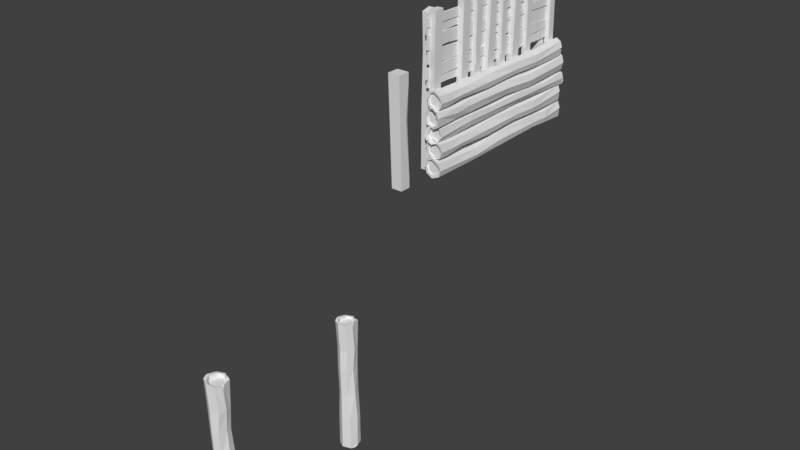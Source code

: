 # Source: lodge.blend  (saved by Blender 2.78.0; exported with 4.5.12 LTS)
import bpy
from mathutils import Matrix  # noqa: F401  (used for matrix-valued properties, if any)

bpy.ops.wm.read_factory_settings(use_empty=True)
scene = bpy.context.scene
scene.name = 'Scene'

# ---- collections
col_collection_1 = bpy.data.collections.new('Collection 1'); scene.collection.children.link(col_collection_1)

# ---- world
world_world = bpy.data.worlds.new('World'); scene.world = world_world
world_world.color = (0.05088, 0.05088, 0.05088)
world_world.use_sun_shadow = False
world_world.sun_shadow_jitter_overblur = 0.0
world_world.cycles.sampling_method = 'MANUAL'

# ---- meshes
me_cylinder_001 = bpy.data.meshes.new('Cylinder.001')
me_cylinder_001.from_pydata([(-0.4232, 33.37, -0.2161), (-0.4232, 32.46, -0.2161), (-1.02, 33.37, -0.2161), (-1.02, 32.46, -0.2161), (-0.4476, 33.43, 6.229), (-0.4476, 32.59, 6.229), (-0.9958, 33.43, 6.229), (-0.9958, 32.59, 6.229), (-0.4476, 33.33, 12.18), (-0.4476, 32.5, 12.48), (-0.9958, 33.33, 12.18), (-0.9958, 32.5, 12.48), (-0.4113, 33.37, 15.93), (-0.4113, 32.55, 16.18), (-1.032, 33.37, 15.93), (-1.032, 32.55, 16.18), (-0.9958, 33.43, 8.719), (-0.9958, 33.35, 11.03), (-0.9958, 33.24, 8.383), (-0.878, 33.39, 8.337), (-1.001, 23.56, 0.2883), (-1.001, 24.47, 0.2883), (-0.4037, 23.56, 0.2883), (-0.4037, 24.47, 0.2883), (-0.9763, 23.5, 6.733), (-0.9763, 24.34, 6.733), (-0.4281, 23.5, 6.733), (-0.4281, 24.34, 6.733), (-0.9763, 23.61, 12.68), (-0.9763, 24.43, 12.99), (-0.4281, 23.61, 12.68), (-0.4281, 24.43, 12.99), (-1.013, 23.58, 15.71), (-1.013, 24.4, 15.97), (-0.3918, 23.58, 15.71), (-0.3918, 24.4, 15.97), (-0.4281, 23.5, 9.224), (-0.4281, 23.59, 11.53), (-0.4281, 23.7, 8.888), (-0.5459, 23.54, 8.842), (-0.2968, 17.63, -0.2871), (-0.2606, 17.97, 16.11), (-0.2968, 16.61, -0.2871), (-0.2606, 16.84, 16.11), (-0.9645, 17.63, -0.2871), (-1.001, 17.97, 16.11), (-0.9645, 16.61, -0.2871), (-1.001, 16.84, 16.11), (-0.2745, 17.84, 9.907), (-0.2745, 16.78, 9.754), (-0.9869, 17.11, 9.477), (-0.9869, 17.84, 9.907), (-0.9975, 16.83, 14.54), (-0.9681, 16.64, 1.242), (-0.9068, 16.8, 9.37), (-0.3738, 25.83, 16.46), (-0.3376, 25.27, 0.07719), (-0.3738, 26.85, 16.44), (-0.4265, 26.4, 0.05579), (-1.042, 25.83, 16.46), (-1.078, 25.27, 0.07719), (-1.042, 26.85, 16.44), (-1.078, 26.4, 0.05579), (-0.3515, 25.71, 12.69), (-0.3515, 26.77, 12.83), (-1.064, 26.44, 13.11), (-1.064, 25.71, 12.69), (-1.075, 26.66, 8.041), (-1.045, 26.8, 14.92), (-0.9838, 26.75, 13.21), (-0.3376, 25.76, 0.06793), (-0.3471, 26.66, 8.825), (-0.4232, 29.02, -0.2161), (-0.4232, 28.1, -0.2161), (-1.02, 29.02, -0.2161), (-1.02, 28.1, -0.2161), (-0.4476, 29.07, 6.229), (-0.4476, 28.24, 6.229), (-0.9958, 29.07, 6.229), (-0.9958, 28.24, 6.229), (-0.4476, 28.97, 12.18), (-0.4476, 28.15, 12.48), (-0.9958, 28.97, 12.18), (-0.9958, 28.15, 12.48), (-0.4113, 29.01, 15.93), (-0.4113, 28.19, 16.18), (-1.032, 29.01, 15.93), (-1.032, 28.19, 16.18), (-0.9958, 29.07, 8.719), (-0.9958, 28.99, 11.03), (-0.9958, 28.88, 8.383), (-0.878, 29.04, 8.337), (-1.001, 19.21, 0.2883), (-1.001, 20.12, 0.2883), (-0.4037, 19.21, 0.2883), (-0.4037, 20.12, 0.2883), (-0.9763, 19.15, 6.733), (-0.9763, 19.99, 6.733), (-0.4281, 19.15, 6.733), (-0.4281, 19.99, 6.733), (-0.9763, 19.25, 12.68), (-0.9763, 20.08, 12.99), (-0.4281, 19.25, 12.68), (-0.4281, 20.08, 12.99), (-1.013, 19.22, 15.71), (-1.013, 20.04, 15.97), (-0.3918, 19.22, 15.71), (-0.3918, 20.04, 15.97), (-0.4281, 19.15, 9.224), (-0.4281, 19.23, 11.53), (-0.4281, 19.34, 8.888), (-0.5459, 19.19, 8.842), (-0.2968, 13.28, -0.2871), (-0.2606, 13.62, 16.11), (-0.2968, 12.26, -0.2871), (-0.2606, 12.49, 16.11), (-0.9645, 13.28, -0.2871), (-1.001, 13.62, 16.11), (-0.9645, 12.26, -0.2871), (-1.001, 12.49, 16.11), (-0.2745, 13.48, 9.907), (-0.2745, 12.43, 9.754), (-0.9869, 12.76, 9.477), (-0.9869, 13.48, 9.907), (-0.9975, 12.47, 14.54), (-0.9681, 12.28, 1.242), (-0.9068, 12.45, 9.37), (-0.3738, 21.47, 16.46), (-0.3376, 20.92, 0.07719), (-0.3738, 22.49, 16.44), (-0.4265, 22.05, 0.05579), (-1.042, 21.47, 16.46), (-1.078, 20.92, 0.07719), (-1.042, 22.49, 16.44), (-1.078, 22.05, 0.05579), (-0.3515, 21.36, 12.69), (-0.3515, 22.42, 12.83), (-1.064, 22.09, 13.11), (-1.064, 21.36, 12.69), (-1.075, 22.31, 8.041), (-1.045, 22.45, 14.92), (-0.9838, 22.4, 13.21), (-0.3376, 21.41, 0.06793), (-0.3471, 22.3, 8.825)], [], [(3, 2, 0, 1), (4, 6, 16, 19, 17, 10, 8), (0, 2, 6, 4), (3, 1, 5, 7), (2, 3, 7, 6), (1, 0, 4, 5), (10, 11, 15, 14), (7, 5, 9, 11), (6, 7, 11, 10, 17, 18, 16), (5, 4, 8, 9), (15, 13, 12, 14), (9, 8, 12, 13), (8, 10, 14, 12), (11, 9, 13, 15), (23, 22, 20, 21), (18, 17, 19), (19, 16, 18), (24, 26, 36, 39, 37, 30, 28), (20, 22, 26, 24), (23, 21, 25, 27), (22, 23, 27, 26), (21, 20, 24, 25), (30, 31, 35, 34), (27, 25, 29, 31), (26, 27, 31, 30, 37, 38, 36), (25, 24, 28, 29), (35, 33, 32, 34), (29, 28, 32, 33), (28, 30, 34, 32), (31, 29, 33, 35), (38, 37, 39), (39, 36, 38), (48, 41, 43, 49), (49, 43, 47, 52, 54), (51, 45, 41, 48), (42, 46, 44, 40), (47, 43, 41, 45), (44, 51, 48, 40), (46, 53, 50, 51, 44), (42, 49, 54, 53, 46), (40, 48, 49, 42), (54, 52, 50), (53, 54, 50), (50, 52, 47, 45, 51), (63, 56, 70, 71, 64), (64, 71, 58, 62, 67, 69), (66, 60, 56, 63), (57, 61, 59, 55), (62, 58, 70, 56, 60), (59, 66, 63, 55), (61, 68, 65, 66, 59), (57, 64, 69, 68, 61), (55, 63, 64, 57), (69, 67, 65), (68, 69, 65), (65, 67, 62, 60, 66), (71, 70, 58), (75, 74, 72, 73), (76, 78, 88, 91, 89, 82, 80), (72, 74, 78, 76), (75, 73, 77, 79), (74, 75, 79, 78), (73, 72, 76, 77), (82, 83, 87, 86), (79, 77, 81, 83), (78, 79, 83, 82, 89, 90, 88), (77, 76, 80, 81), (87, 85, 84, 86), (81, 80, 84, 85), (80, 82, 86, 84), (83, 81, 85, 87), (95, 94, 92, 93), (90, 89, 91), (91, 88, 90), (96, 98, 108, 111, 109, 102, 100), (92, 94, 98, 96), (95, 93, 97, 99), (94, 95, 99, 98), (93, 92, 96, 97), (102, 103, 107, 106), (99, 97, 101, 103), (98, 99, 103, 102, 109, 110, 108), (97, 96, 100, 101), (107, 105, 104, 106), (101, 100, 104, 105), (100, 102, 106, 104), (103, 101, 105, 107), (110, 109, 111), (111, 108, 110), (120, 113, 115, 121), (121, 115, 119, 124, 126), (123, 117, 113, 120), (114, 118, 116, 112), (119, 115, 113, 117), (116, 123, 120, 112), (118, 125, 122, 123, 116), (114, 121, 126, 125, 118), (112, 120, 121, 114), (126, 124, 122), (125, 126, 122), (122, 124, 119, 117, 123), (135, 128, 142, 143, 136), (136, 143, 130, 134, 139, 141), (138, 132, 128, 135), (129, 133, 131, 127), (134, 130, 142, 128, 132), (131, 138, 135, 127), (133, 140, 137, 138, 131), (129, 136, 141, 140, 133), (127, 135, 136, 129), (141, 139, 137), (140, 141, 137), (137, 139, 134, 132, 138), (143, 142, 130)])
me_cylinder_001.use_remesh_preserve_volume = False
me_cylinder_001.use_remesh_preserve_attributes = False
me_cylinder_001.use_mirror_vertex_groups = False
me_cylinder_001.update()
me_cylinder = bpy.data.meshes.new('Cylinder')
me_cylinder.from_pydata([(-5.108e-15, 0.171, -24.01), (-0.0715, 0.2386, -22.05), (0.8192, -0.1982, -24.01), (0.8192, -0.1982, -22.01), (1.0, -0.829, -24.01), (1.0, -0.7707, -21.99), (0.7731, -1.567, -24.01), (0.6802, -1.599, -22.01), (-0.09289, -1.86, -24.01), (-0.08442, -1.871, -22.03), (-0.7654, -1.505, -24.01), (-0.7654, -1.505, -22.01), (-1.0, -0.829, -24.01), (-1.001, -0.8829, -22.03), (-0.7519, -0.09951, -24.01), (-0.7519, -0.09951, -22.01), (-0.03859, 0.07452, -19.17), (0.6844, -0.2189, -19.18), (0.903, -0.925, -19.11), (0.4746, -1.618, -19.13), (-0.09661, -1.821, -19.15), (-0.6054, -1.547, -19.13), (-0.951, -0.9437, -19.15), (-0.72, -0.218, -19.13), (-0.01155, 0.07599, -16.29), (0.6649, -0.2642, -16.24), (0.8178, -1.043, -16.12), (0.5474, -1.665, -16.14), (-0.09904, -1.895, -16.16), (-0.6748, -1.586, -16.14), (-0.8743, -1.06, -16.17), (-0.74, -0.2734, -16.18), (-0.09204, 0.06937, -14.08), (0.7316, -0.2626, -14.04), (0.8988, -0.8798, -13.9), (0.6031, -1.605, -14.04), (-0.104, -1.857, -14.07), (-0.7337, -1.518, -14.04), (-0.9519, -0.8985, -13.95), (-0.7213, -0.2324, -13.99), (-0.09204, 0.1953, -11.07), (0.7316, -0.1385, -11.05), (0.8988, -1.171, -10.77), (0.6031, -1.809, -10.84), (-0.104, -2.059, -10.88), (-0.7337, -1.722, -10.84), (-0.9519, -1.187, -10.82), (-0.8478, -0.2104, -11.01), (0.8988, -1.065, -11.39), (0.8674, -0.9444, -10.83), (-0.04512, -0.04547, -11.05), (0.6117, -0.3117, -11.03), (0.745, -1.143, -10.81), (0.5092, -1.644, -10.87), (-0.05464, -1.843, -10.9), (-0.5568, -1.575, -10.86), (-0.7308, -1.116, -10.86), (-0.5469, -0.29, -10.99), (0.676, -1.043, -11.27), (0.72, -0.9544, -10.86), (-0.04176, -0.1272, -11.27), (0.5549, -0.369, -11.27), (0.4618, -1.579, -11.27), (-0.05042, -1.76, -11.27), (-0.5066, -1.516, -11.27), (-0.6647, -1.099, -11.27), (-0.4976, -0.3494, -11.27), (-0.5568, -1.575, -11.03), (-0.4654, -1.624, -10.87), (-0.7337, -1.706, -11.09), (-0.6198, -1.783, -10.85), (-0.09204, 0.1892, -11.22), (0.4258, -0.01455, -11.06), (0.3351, -0.1996, -11.04), (-0.04512, -0.04547, -11.19), (3.496e-05, 0.1957, -25.27), (0.832, -0.1882, -25.23), (1.016, -0.8289, -25.23), (-1.016, -0.8289, -25.23), (-0.7636, -0.08797, -25.23), (-0.0005725, -0.07812, -25.27), (0.6095, -0.362, -25.23), (0.7441, -0.8318, -25.23), (-0.7452, -0.8318, -25.23), (-0.5605, -0.2885, -25.23), (-0.0006785, -0.1349, -25.11), (0.5706, -0.3923, -25.11), (0.6967, -0.8323, -25.11), (0.5385, -1.347, -25.11), (-0.06546, -1.552, -25.11), (-0.5345, -1.303, -25.11), (-0.6981, -0.8323, -25.11), (-0.5251, -0.3235, -25.11), (1.016, -1.179, -25.33), (0.7852, -1.579, -25.39), (-0.0943, -1.876, -25.39), (-0.7773, -1.515, -25.39), (-1.016, -0.8154, -25.31), (0.7441, -1.182, -25.33), (0.5751, -1.382, -25.39), (-0.06974, -1.6, -25.39), (-0.5705, -1.335, -25.39), (-0.7452, -0.8183, -25.31), (-7.451e-09, -16.07, -21.92), (-0.0715, -15.98, -19.99), (0.8192, -16.43, -21.93), (0.8223, -16.56, -19.94), (1.0, -17.07, -21.92), (0.9625, -17.01, -19.93), (0.7731, -17.84, -21.89), (0.7146, -17.65, -19.94), (-0.09289, -18.21, -21.83), (-0.08442, -18.09, -19.97), (-0.7654, -17.88, -21.8), (-0.7654, -17.72, -19.94), (-1.0, -17.18, -21.83), (-1.001, -17.1, -19.97), (-0.7519, -16.38, -21.88), (-0.7519, -16.32, -19.94), (-0.1318, -16.05, -17.15), (0.7776, -16.4, -17.18), (0.903, -17.08, -17.09), (0.4746, -17.79, -17.1), (-0.09661, -18.01, -17.1), (-0.6054, -17.74, -17.08), (-0.951, -17.14, -17.11), (-0.72, -16.4, -17.09), (-0.01155, -16.2, -14.34), (0.6878, -16.6, -14.16), (0.795, -17.14, -14.08), (0.5474, -17.88, -14.08), (-0.09904, -18.11, -14.1), (-0.6748, -17.8, -14.08), (-0.8743, -17.28, -14.1), (-0.74, -16.49, -14.12), (-0.09204, -16.15, -12.01), (0.7316, -16.48, -11.97), (0.8988, -17.1, -11.84), (0.7303, -17.81, -11.98), (-0.1088, -18.11, -12.01), (-0.8562, -17.71, -11.98), (-0.9519, -17.11, -11.88), (-0.7213, -16.45, -11.92), (-0.09204, -16.02, -9.008), (0.7316, -16.34, -9.125), (0.8988, -17.34, -9.185), (0.6031, -18.0, -9.072), (-0.104, -18.27, -8.877), (-0.7337, -17.94, -8.776), (-0.9519, -17.4, -8.758), (-0.8478, -16.43, -8.95), (0.8988, -17.25, -9.654), (0.8674, -17.11, -9.217), (-0.04512, -16.26, -9.014), (0.6117, -16.51, -9.177), (0.745, -17.31, -9.222), (0.5092, -17.83, -9.149), (-0.05464, -18.05, -8.96), (-0.5568, -17.79, -8.83), (-0.7308, -17.33, -8.804), (-0.5469, -16.51, -8.929), (0.676, -17.22, -9.338), (0.72, -17.12, -9.252), (-0.04176, -16.34, -9.338), (0.5549, -16.57, -9.338), (0.4618, -17.77, -9.338), (-0.05042, -17.97, -9.338), (-0.5066, -17.73, -9.338), (-0.6647, -17.31, -9.338), (-0.4976, -16.57, -9.338), (-0.5568, -17.79, -8.991), (-0.4654, -17.84, -8.853), (-0.7337, -17.92, -9.026), (-0.6198, -18.0, -8.789), (-0.09204, -16.03, -9.152), (0.4258, -16.22, -9.071), (0.3351, -16.4, -9.107), (-0.04512, -16.26, -9.149), (3.494e-05, -16.1, -23.13), (0.832, -16.46, -23.12), (1.016, -17.12, -23.1), (-1.016, -17.3, -22.94), (-0.7636, -16.46, -23.03), (-0.0005725, -16.41, -23.1), (0.6095, -16.67, -23.08), (0.7441, -17.16, -23.06), (-0.7452, -17.31, -22.94), (-0.5605, -16.69, -23.0), (-0.0006785, -16.48, -22.94), (0.5706, -16.71, -22.96), (0.6967, -17.17, -22.94), (0.5385, -17.73, -22.9), (-0.06546, -18.02, -22.83), (-0.5345, -17.81, -22.79), (-0.6981, -17.31, -22.82), (-0.5251, -16.72, -22.89), (1.016, -17.49, -23.19), (0.7852, -17.93, -23.21), (-0.0943, -18.35, -23.11), (-0.7773, -18.04, -23.06), (-1.016, -17.29, -23.02), (0.7441, -17.53, -23.15), (0.5751, -17.76, -23.18), (-0.06974, -18.08, -23.1), (-0.5705, -17.85, -23.06), (-0.7452, -17.3, -23.02), (2.98e-08, 13.12, -0.6908), (-0.0715, 18.09, -0.9327), (0.8192, 13.11, -0.3367), (0.8223, 18.13, -0.3477), (1.0, 13.11, 0.3054), (0.9625, 18.14, 0.09608), (0.7731, 13.14, 1.075), (0.7146, 18.13, 0.7378), (-0.09289, 13.2, 1.441), (-0.08442, 18.1, 1.177), (-0.7654, 13.23, 1.118), (-0.7654, 18.13, 0.8109), (-1.0, 13.21, 0.4133), (-1.001, 18.1, 0.1889), (-0.7519, 13.16, -0.38), (-0.7519, 18.13, -0.5944), (-0.1318, 22.45, -0.6262), (0.7776, 22.42, -0.2784), (0.903, 22.5, 0.4015), (0.4746, 22.49, 1.12), (-0.09661, 22.49, 1.339), (-0.6054, 22.51, 1.069), (-0.951, 22.49, 0.4646), (-0.72, 22.51, -0.2752), (-0.01155, 28.46, -0.6191), (0.6878, 28.64, -0.2196), (0.795, 28.71, 0.3269), (0.5474, 28.71, 1.066), (-0.09904, 28.69, 1.295), (-0.6748, 28.71, 0.9859), (-0.8743, 28.69, 0.4601), (-0.74, 28.68, -0.3265), (-0.09204, 30.78, -0.6589), (0.7316, 30.82, -0.3267), (0.8988, 30.95, 0.2912), (0.7303, 30.81, 1.006), (-0.1088, 30.78, 1.304), (-0.8562, 30.81, 0.9023), (-0.9519, 30.91, 0.3096), (-0.7213, 30.87, -0.3566), (-0.09204, 33.79, -0.77), (0.7316, 33.67, -0.451), (0.8988, 33.6, 0.5471), (0.6031, 33.71, 1.204), (-0.104, 33.91, 1.479), (-0.7337, 34.01, 1.149), (-0.9519, 34.03, 0.6136), (-0.8478, 33.84, -0.364), (0.8988, 33.14, 0.4539), (0.8674, 33.57, 0.323), (-0.04512, 33.78, -0.5321), (0.6117, 33.62, -0.2851), (0.745, 33.57, 0.5192), (0.5092, 33.64, 1.033), (-0.05464, 33.83, 1.256), (-0.5568, 33.96, 0.9979), (-0.7308, 33.99, 0.5411), (-0.5469, 33.86, -0.2844), (0.676, 33.45, 0.4286), (0.72, 33.54, 0.332), (-0.04176, 33.46, -0.4521), (0.5549, 33.46, -0.2263), (0.4618, 33.45, 0.9738), (-0.05042, 33.45, 1.173), (-0.5066, 33.45, 0.9374), (-0.6647, 33.45, 0.5222), (-0.4976, 33.46, -0.2272), (-0.5568, 33.8, 0.9975), (-0.4654, 33.93, 1.045), (-0.7337, 33.76, 1.131), (-0.6198, 34.0, 1.209), (-0.09204, 33.64, -0.7647), (0.4258, 33.72, -0.5684), (0.3351, 33.69, -0.389), (-0.04512, 33.65, -0.5321), (3.499e-05, 11.91, -0.6675), (0.832, 11.92, -0.3122), (1.016, 11.94, 0.351), (-1.016, 12.09, 0.5317), (-0.7636, 12.01, -0.3134), (-0.0005724, 11.94, -0.3561), (0.6095, 11.95, -0.0989), (0.7441, 11.97, 0.3918), (-0.7452, 12.1, 0.5397), (-0.5605, 12.03, -0.08367), (-0.0006784, 12.1, -0.2938), (0.5706, 12.08, -0.06277), (0.6967, 12.09, 0.3972), (0.5385, 12.13, 0.9596), (-0.06546, 12.21, 1.252), (-0.5345, 12.24, 1.04), (-0.6981, 12.21, 0.5359), (-0.5251, 12.15, -0.04707), (1.016, 11.85, 0.7151), (0.7852, 11.82, 1.156), (-0.0943, 11.92, 1.575), (-0.7773, 11.97, 1.269), (-1.016, 12.01, 0.518), (0.7441, 11.88, 0.7598), (0.5751, 11.85, 0.9921), (-0.06974, 11.93, 1.306), (-0.5705, 11.97, 1.081), (-0.7452, 12.02, 0.526), (-0.02398, 32.49, 4.627), (0.04751, 27.52, 4.385), (-0.8432, 32.51, 4.981), (-0.8463, 27.48, 4.97), (-1.024, 32.5, 5.623), (-0.9864, 27.47, 5.413), (-0.7971, 32.48, 6.392), (-0.7386, 27.49, 6.055), (0.0689, 32.41, 6.759), (0.06043, 27.51, 6.494), (0.7414, 32.39, 6.435), (0.7414, 27.49, 6.128), (0.976, 32.41, 5.731), (0.9774, 27.51, 5.506), (0.728, 32.46, 4.937), (0.728, 27.48, 4.723), (0.1078, 23.16, 4.691), (-0.8016, 23.19, 5.039), (-0.9269, 23.11, 5.719), (-0.4986, 23.12, 6.438), (0.07263, 23.13, 6.656), (0.5814, 23.1, 6.387), (0.9271, 23.13, 5.782), (0.696, 23.11, 5.042), (-0.01243, 17.16, 4.698), (-0.7118, 16.98, 5.098), (-0.819, 16.9, 5.644), (-0.5714, 16.91, 6.383), (0.07505, 16.93, 6.613), (0.6508, 16.91, 6.303), (0.8503, 16.93, 5.778), (0.716, 16.94, 4.991), (0.06806, 14.83, 4.659), (-0.7556, 14.79, 4.991), (-0.9228, 14.66, 5.609), (-0.7543, 14.81, 6.323), (0.08483, 14.83, 6.621), (0.8322, 14.81, 6.22), (0.9279, 14.71, 5.627), (0.6973, 14.74, 4.961), (0.06806, 11.83, 4.547), (-0.7556, 11.94, 4.866), (-0.9228, 12.01, 5.865), (-0.627, 11.9, 6.522), (0.08001, 11.71, 6.796), (0.7097, 11.6, 6.466), (0.9279, 11.58, 5.931), (0.8238, 11.77, 4.953), (-0.9228, 12.48, 5.771), (-0.8914, 12.04, 5.64), (0.02113, 11.83, 4.785), (-0.6357, 12.0, 5.032), (-0.769, 12.05, 5.837), (-0.5332, 11.98, 6.351), (0.03066, 11.79, 6.573), (0.5328, 11.66, 6.315), (0.7069, 11.63, 5.858), (0.5229, 11.75, 5.033), (-0.7, 12.16, 5.746), (-0.744, 12.08, 5.649), (0.01778, 12.16, 4.865), (-0.5789, 12.16, 5.091), (-0.4857, 12.16, 6.291), (0.02644, 12.17, 6.49), (0.4826, 12.16, 6.255), (0.6407, 12.16, 5.84), (0.4736, 12.16, 5.09), (0.5328, 11.82, 6.315), (0.4414, 11.68, 6.362), (0.7097, 11.85, 6.449), (0.5958, 11.62, 6.526), (0.06806, 11.97, 4.553), (-0.4497, 11.89, 4.749), (-0.3591, 11.93, 4.928), (0.02113, 11.97, 4.785), (-0.02402, 33.71, 4.65), (-0.856, 33.69, 5.005), (-1.04, 33.68, 5.668), (0.9916, 33.52, 5.849), (0.7397, 33.61, 5.004), (-0.02341, 33.68, 4.961), (-0.6335, 33.66, 5.219), (-0.7681, 33.64, 5.709), (0.7213, 33.52, 5.857), (0.5365, 33.58, 5.234), (-0.02331, 33.51, 5.024), (-0.5946, 33.54, 5.255), (-0.7207, 33.52, 5.715), (-0.5625, 33.48, 6.277), (0.04147, 33.41, 6.57), (0.5105, 33.38, 6.358), (0.6741, 33.4, 5.853), (0.5011, 33.46, 5.27), (-1.04, 33.77, 6.033), (-0.8092, 33.8, 6.473), (0.07032, 33.69, 6.892), (0.7533, 33.64, 6.587), (0.9916, 33.6, 5.835), (-0.7681, 33.73, 6.077), (-0.5991, 33.77, 6.31), (0.04576, 33.68, 6.623), (0.5466, 33.65, 6.399), (0.7213, 33.6, 5.843), (4.47e-08, 13.26, 1.199), (-0.0715, 15.65, 1.203), (0.8192, 13.26, 1.554), (0.8223, 15.74, 1.786), (1.0, 13.28, 2.195), (0.9625, 15.77, 2.23), (0.7731, 13.32, 2.964), (0.7146, 15.77, 2.872), (-0.09289, 13.39, 3.329), (-0.08442, 15.75, 3.311), (-0.7654, 13.41, 3.005), (-0.7654, 15.77, 2.945), (-1.0, 13.37, 2.301), (-1.001, 15.71, 2.324), (-0.7519, 13.3, 1.509), (-0.7519, 15.73, 1.54), (-0.1318, 20.16, 1.218), (0.7776, 20.13, 1.567), (0.903, 20.28, 2.244), (0.4746, 20.3, 2.963), (-0.09661, 20.3, 3.182), (-0.6054, 20.32, 2.912), (-0.951, 20.26, 2.308), (-0.72, 20.26, 1.568), (-0.01155, 24.63, 1.314), (0.6878, 24.93, 1.709), (0.795, 25.07, 2.254), (0.5474, 25.09, 2.992), (-0.09904, 25.07, 3.222), (-0.6748, 25.09, 2.912), (-0.8743, 25.04, 2.387), (-0.74, 24.99, 1.601), (-0.09204, 28.32, 1.218), (0.7316, 28.4, 1.549), (0.8988, 28.63, 2.164), (0.7303, 28.43, 2.881), (-0.1088, 28.4, 3.18), (-0.8562, 28.42, 2.778), (-0.9519, 28.56, 2.183), (-0.7213, 28.48, 1.518), (-0.09204, 33.55, 1.201), (0.7316, 33.44, 1.522), (0.8988, 33.39, 2.522), (0.6031, 33.52, 3.176), (-0.104, 33.72, 3.446), (-0.7337, 33.82, 3.113), (-0.9519, 33.82, 2.578), (-0.8478, 33.61, 1.605), (0.8988, 32.92, 2.44), (0.8674, 33.36, 2.298), (-0.04512, 33.54, 1.439), (0.6117, 33.39, 1.689), (0.745, 33.36, 2.495), (0.5092, 33.44, 3.007), (-0.05464, 33.63, 3.225), (-0.5568, 33.76, 2.964), (-0.7308, 33.78, 2.506), (-0.5469, 33.63, 1.684), (0.676, 33.24, 2.407), (0.72, 33.32, 2.308), (-0.04176, 33.22, 1.526), (0.5549, 33.23, 1.752), (0.4618, 33.25, 2.952), (-0.05042, 33.25, 3.151), (-0.5066, 33.25, 2.916), (-0.6647, 33.24, 2.501), (-0.4976, 33.23, 1.751), (-0.5568, 33.6, 2.967), (-0.4654, 33.74, 3.011), (-0.7337, 33.57, 3.102), (-0.6198, 33.8, 3.174), (-0.09204, 33.4, 1.209), (0.4258, 33.49, 1.404), (0.3351, 33.45, 1.584), (-0.04512, 33.41, 1.442), (3.5e-05, 12.05, 1.252), (0.832, 12.07, 1.607), (1.016, 12.1, 2.269), (-1.016, 12.26, 2.446), (-0.7636, 12.16, 1.604), (-0.0005724, 12.09, 1.563), (0.6095, 12.11, 1.819), (0.7441, 12.14, 2.309), (-0.7452, 12.27, 2.454), (-0.5605, 12.19, 1.833), (-0.0006784, 12.25, 1.621), (0.5706, 12.23, 1.852), (0.6967, 12.26, 2.312), (0.5385, 12.31, 2.873), (-0.06546, 12.39, 3.164), (-0.5345, 12.42, 2.951), (-0.6981, 12.38, 2.448), (-0.5251, 12.31, 1.866), (1.016, 12.02, 2.636), (0.7852, 12.0, 3.077), (-0.0943, 12.12, 3.493), (-0.7773, 12.16, 3.187), (-1.016, 12.18, 2.435), (0.7441, 12.06, 2.679), (0.5751, 12.03, 2.913), (-0.06974, 12.12, 3.224), (-0.5705, 12.15, 2.999), (-0.7452, 12.19, 2.442), (-0.001388, 32.7, 4.894), (-0.06461, 30.27, 4.891), (0.723, 32.7, 4.581), (0.7258, 30.18, 4.375), (0.8829, 32.68, 4.013), (0.8497, 30.14, 3.983), (0.6822, 32.64, 3.333), (0.6305, 30.14, 3.415), (-0.08353, 32.57, 3.011), (-0.07603, 30.17, 3.026), (-0.6782, 32.54, 3.298), (-0.6782, 30.14, 3.35), (-0.8856, 32.58, 3.92), (-0.8869, 30.2, 3.9), (-0.6663, 32.66, 4.62), (-0.6663, 30.18, 4.593), (-0.1179, 25.67, 4.877), (0.6862, 25.71, 4.569), (0.7971, 25.55, 3.97), (0.4183, 25.53, 3.334), (-0.08682, 25.54, 3.141), (-0.5367, 25.51, 3.38), (-0.8424, 25.57, 3.914), (-0.638, 25.57, 4.568), (-0.0116, 21.13, 4.793), (0.6068, 20.82, 4.443), (0.7016, 20.68, 3.962), (0.4827, 20.66, 3.309), (-0.08896, 20.68, 3.105), (-0.5981, 20.66, 3.379), (-0.7745, 20.71, 3.843), (-0.6557, 20.76, 4.539), (-0.08278, 17.37, 4.877), (0.6455, 17.29, 4.585), (0.7934, 17.06, 4.041), (0.6444, 17.26, 3.407), (-0.0976, 17.29, 3.142), (-0.7585, 17.27, 3.498), (-0.8431, 17.13, 4.024), (-0.6392, 17.21, 4.612), (-0.08278, 12.05, 4.893), (0.6455, 12.17, 4.608), (0.7934, 12.21, 3.725), (0.5319, 12.08, 3.146), (-0.09334, 11.87, 2.908), (-0.6502, 11.78, 3.201), (-0.8431, 11.77, 3.675), (-0.751, 11.99, 4.535), (0.7934, 12.69, 3.797), (0.7656, 12.24, 3.922), (-0.04128, 12.05, 4.682), (0.5395, 12.22, 4.461), (0.6574, 12.25, 3.748), (0.4489, 12.16, 3.295), (-0.04971, 11.96, 3.103), (-0.4938, 11.84, 3.334), (-0.6476, 11.82, 3.738), (-0.485, 11.96, 4.465), (0.5964, 12.36, 3.826), (0.6353, 12.28, 3.913), (-0.03832, 12.38, 4.605), (0.4893, 12.38, 4.405), (0.4069, 12.35, 3.344), (-0.04597, 12.35, 3.168), (-0.4493, 12.35, 3.376), (-0.5891, 12.36, 3.743), (-0.4414, 12.38, 4.406), (-0.4938, 12.0, 3.33), (-0.4129, 11.86, 3.291), (-0.6502, 12.03, 3.211), (-0.5495, 11.79, 3.148), (-0.08278, 12.2, 4.885), (0.3751, 12.11, 4.713), (0.295, 12.15, 4.554), (-0.04128, 12.19, 4.679), (-0.001357, 33.93, 4.847), (0.7343, 33.91, 4.534), (0.8967, 33.88, 3.948), (-0.8994, 33.71, 3.791), (-0.6766, 33.82, 4.536), (-0.001894, 33.89, 4.573), (0.5375, 33.87, 4.346), (0.6566, 33.84, 3.912), (-0.6604, 33.71, 3.784), (-0.497, 33.79, 4.334), (-0.001988, 33.73, 4.521), (0.5032, 33.75, 4.316), (0.6147, 33.72, 3.91), (0.4748, 33.67, 3.414), (-0.05927, 33.58, 3.157), (-0.474, 33.55, 3.345), (-0.6187, 33.59, 3.79), (-0.4657, 33.67, 4.304), (0.8967, 33.96, 3.624), (0.6929, 33.98, 3.233), (-0.08477, 33.86, 2.865), (-0.6887, 33.82, 3.136), (-0.8994, 33.8, 3.802), (0.6566, 33.92, 3.585), (0.5072, 33.95, 3.379), (-0.06306, 33.86, 3.103), (-0.5059, 33.83, 3.303), (-0.6604, 33.79, 3.795), (-0.0007967, 13.21, 6.341), (-0.06754, 15.59, 6.344), (0.764, 13.2, 6.672), (0.7669, 15.68, 6.889), (0.9328, 13.22, 7.271), (0.8977, 15.71, 7.303), (0.7209, 13.27, 7.989), (0.6663, 15.72, 7.902), (-0.08751, 13.34, 8.329), (-0.0796, 15.69, 8.313), (-0.7153, 13.36, 8.027), (-0.7153, 15.72, 7.971), (-0.9344, 13.32, 7.37), (-0.9357, 15.65, 7.391), (-0.7028, 13.25, 6.63), (-0.7028, 15.67, 6.659), (-0.1238, 20.1, 6.359), (0.7251, 20.06, 6.684), (0.8422, 20.22, 7.317), (0.4423, 20.23, 7.987), (-0.09099, 20.23, 8.192), (-0.566, 20.26, 7.94), (-0.8887, 20.2, 7.376), (-0.6729, 20.2, 6.685), (-0.01158, 24.56, 6.448), (0.6413, 24.86, 6.817), (0.7414, 25.0, 7.325), (0.5103, 25.02, 8.015), (-0.09325, 25.0, 8.23), (-0.6308, 25.02, 7.94), (-0.817, 24.97, 7.45), (-0.6916, 24.92, 6.716), (-0.08672, 28.24, 6.358), (0.6822, 28.32, 6.668), (0.8383, 28.55, 7.241), (0.681, 28.35, 7.911), (-0.1024, 28.32, 8.19), (-0.8001, 28.35, 7.815), (-0.8895, 28.48, 7.26), (-0.6741, 28.4, 6.639), (-0.08672, 33.46, 6.342), (0.6822, 33.35, 6.643), (0.8383, 33.31, 7.576), (0.5622, 33.43, 8.187), (-0.09788, 33.63, 8.438), (-0.6857, 33.73, 8.128), (-0.8895, 33.74, 7.628), (-0.7922, 33.53, 6.72), (0.8383, 32.84, 7.499), (0.809, 33.27, 7.367), (-0.04291, 33.46, 6.564), (0.5703, 33.3, 6.799), (0.6947, 33.27, 7.55), (0.4746, 33.35, 8.029), (-0.05181, 33.55, 8.232), (-0.5206, 33.67, 7.988), (-0.6831, 33.69, 7.561), (-0.5114, 33.55, 6.794), (0.6303, 33.15, 7.468), (0.6714, 33.24, 7.376), (-0.03979, 33.14, 6.646), (0.5172, 33.14, 6.857), (0.4303, 33.16, 7.977), (-0.04787, 33.17, 8.163), (-0.4737, 33.16, 7.943), (-0.6213, 33.16, 7.556), (-0.4653, 33.14, 6.856), (-0.5206, 33.51, 7.992), (-0.4353, 33.65, 8.033), (-0.6857, 33.48, 8.118), (-0.5794, 33.72, 8.184), (-0.08672, 33.32, 6.351), (0.3967, 33.4, 6.532), (0.3121, 33.37, 6.7), (-0.04291, 33.32, 6.568), (-0.000764, 12.0, 6.39), (0.7759, 12.02, 6.722), (0.9474, 12.05, 7.34), (-0.9489, 12.21, 7.505), (-0.7137, 12.1, 6.718), (-0.001331, 12.04, 6.68), (0.5682, 12.06, 6.92), (0.6939, 12.08, 7.377), (-0.6965, 12.22, 7.513), (-0.5241, 12.13, 6.932), (-0.00143, 12.2, 6.735), (0.5319, 12.18, 6.951), (0.6496, 12.21, 7.38), (0.5019, 12.26, 7.904), (-0.06191, 12.34, 8.175), (-0.4997, 12.37, 7.977), (-0.6525, 12.33, 7.507), (-0.491, 12.25, 6.964), (0.9474, 11.97, 7.682), (0.7322, 11.95, 8.094), (-0.08883, 12.06, 8.483), (-0.7265, 12.11, 8.197), (-0.9489, 12.13, 7.494), (0.6939, 12.01, 7.723), (0.5361, 11.98, 7.94), (-0.06591, 12.07, 8.231), (-0.5334, 12.1, 8.021), (-0.6965, 12.13, 7.502), (-0.5932, 6.503, 0.03984), (-0.6575, 6.106, 11.72), (-0.5932, 7.69, 0.03984), (-0.6575, 7.421, 11.72), (0.5932, 6.503, 0.03984), (0.6575, 6.106, 11.72), (0.5932, 7.69, 0.03984), (0.6575, 7.421, 11.72), (-0.6329, 6.26, 7.303), (-0.6329, 7.494, 7.194), (0.6329, 7.104, 6.997), (0.6329, 6.26, 7.303), (0.6518, 7.437, 10.61), (0.5995, 7.658, 1.129), (0.4907, 7.468, 6.921), (-2.133, 12.85, -0.5268), (-2.133, 13.95, -0.5268), (-1.035, 12.85, -0.5268), (-1.035, 13.95, -0.5268), (-2.088, 12.78, 5.918), (-2.088, 13.79, 5.918), (-1.079, 12.78, 5.918), (-1.079, 13.79, 5.918), (-2.088, 12.91, 11.87), (-2.088, 13.9, 12.17), (-1.079, 12.91, 11.87), (-1.079, 13.9, 12.17), (-2.155, 12.86, 15.62), (-2.155, 13.84, 15.87), (-1.013, 12.86, 15.62), (-1.013, 13.84, 15.87), (-1.079, 12.78, 8.409), (-1.079, 12.88, 10.72), (-1.079, 13.01, 8.073), (-1.296, 12.83, 8.027), (-1.07, 24.67, -0.0224), (-1.07, 23.57, -0.0224), (-2.169, 24.67, -0.0224), (-2.169, 23.57, -0.0224), (-1.115, 24.74, 6.423), (-1.115, 23.74, 6.423), (-2.124, 24.74, 6.423), (-2.124, 23.74, 6.423), (-1.115, 24.62, 12.37), (-1.115, 23.63, 12.68), (-2.124, 24.62, 12.37), (-2.124, 23.63, 12.68), (-1.049, 24.66, 15.4), (-1.049, 23.67, 15.66), (-2.191, 24.66, 15.4), (-2.191, 23.67, 15.66), (-2.124, 24.74, 8.913), (-2.124, 24.65, 11.22), (-2.124, 24.51, 8.577), (-1.907, 24.7, 8.531), (-2.366, 31.83, -0.5977), (-2.432, 31.41, 15.8), (-2.366, 33.05, -0.5977), (-2.432, 32.78, 15.8), (-1.137, 31.83, -0.5977), (-1.07, 31.41, 15.8), (-1.137, 33.05, -0.5977), (-1.07, 32.78, 15.8), (-2.407, 31.57, 9.596), (-2.407, 32.85, 9.443), (-1.096, 32.45, 9.166), (-1.096, 31.57, 9.596), (-1.076, 32.79, 14.23), (-1.13, 33.02, 0.9309), (-1.243, 32.82, 9.06), (-2.224, 21.94, 16.15), (-2.291, 22.61, -0.2335), (-2.224, 20.72, 16.13), (-2.127, 21.25, -0.2549), (-0.9953, 21.94, 16.15), (-0.9287, 22.61, -0.2335), (-0.9953, 20.72, 16.13), (-0.9287, 21.25, -0.2549), (-2.265, 22.09, 12.38), (-2.265, 20.81, 12.52), (-0.9542, 21.21, 12.8), (-0.9542, 22.09, 12.38), (-0.9345, 20.94, 7.731), (-0.9887, 20.77, 14.6), (-1.101, 20.83, 12.9), (-2.291, 22.02, -0.2427), (-2.273, 20.95, 8.515), (-0.9433, 12.38, 12.13), (-0.9433, 12.38, 10.72), (-0.9433, 15.37, 11.92), (-0.9433, 15.37, 10.51), (-0.9433, 20.78, 11.87), (-0.9433, 20.85, 10.63), (-0.9433, 21.34, 11.88), (-0.9433, 24.27, 10.62), (-0.8496, 12.11, 10.36), (-0.8496, 12.05, 9.261), (-0.8496, 15.2, 10.46), (-0.8496, 15.33, 9.296), (-0.8496, 20.7, 10.42), (-0.8496, 20.77, 9.432), (-0.8496, 22.6, 10.55), (-0.8496, 22.76, 9.563), (-0.8496, 12.17, 13.61), (-0.8496, 12.17, 12.19), (-0.8496, 15.05, 13.52), (-0.8496, 15.05, 12.29), (-0.8496, 18.48, 13.39), (-0.8496, 18.06, 12.06), (-0.8513, 23.0, 12.17), (-0.8496, 20.73, 12.04), (-0.8496, 18.68, 13.49), (-0.8883, 12.26, 9.267), (-0.8883, 12.26, 8.415), (-0.8883, 15.14, 9.213), (-0.8883, 15.14, 8.475), (-0.8883, 18.57, 9.138), (-0.8883, 18.16, 8.337), (-0.8883, 22.69, 9.171), (-0.8883, 22.78, 8.436), (-0.8883, 20.82, 8.322), (-0.8883, 18.78, 9.199), (-0.9433, 22.83, 13.45), (-0.9433, 22.86, 14.41), (-0.9433, 19.83, 13.51), (-0.9433, 19.89, 14.38), (-0.9433, 16.35, 13.67), (-0.9433, 16.78, 14.49), (-0.9433, 12.11, 13.63), (-0.9433, 12.01, 14.39), (-0.9433, 14.04, 14.51), (-0.9433, 14.14, 13.51), (-0.8496, 11.99, 15.36), (-0.8496, 12.0, 14.4), (-0.8496, 14.99, 15.4), (-0.8496, 14.96, 14.53), (-0.8496, 18.47, 15.35), (-0.8496, 18.07, 14.51), (-0.8496, 21.31, 15.43), (-0.8496, 21.43, 14.67), (-0.8496, 19.19, 14.54), (-0.8496, 19.05, 15.53), (-1.177, 12.38, 12.13), (-1.177, 12.38, 10.72), (-1.177, 15.37, 11.92), (-1.177, 15.37, 10.51), (-1.177, 20.78, 11.87), (-1.177, 20.85, 10.63), (-1.177, 21.34, 11.88), (-1.177, 24.27, 10.62), (-1.084, 12.11, 10.36), (-1.084, 12.05, 9.261), (-1.084, 15.2, 10.46), (-1.084, 15.33, 9.296), (-1.084, 20.7, 10.42), (-1.084, 20.77, 9.432), (-1.084, 22.6, 10.55), (-1.084, 22.76, 9.563), (-1.084, 12.17, 13.61), (-1.084, 12.17, 12.19), (-1.084, 15.05, 13.52), (-1.084, 15.05, 12.29), (-1.084, 18.48, 13.39), (-1.084, 18.06, 12.06), (-1.082, 22.91, 13.37), (-1.082, 23.0, 12.17), (-1.084, 20.73, 12.04), (-1.084, 18.68, 13.49), (-1.122, 12.26, 9.267), (-1.122, 12.26, 8.415), (-1.122, 15.14, 9.213), (-1.122, 15.14, 8.475), (-1.122, 18.57, 9.138), (-1.122, 18.16, 8.337), (-1.122, 22.69, 9.171), (-1.122, 22.78, 8.436), (-1.122, 20.82, 8.322), (-1.122, 18.78, 9.199), (-1.177, 22.83, 13.45), (-1.177, 22.86, 14.41), (-1.177, 19.83, 13.51), (-1.177, 19.89, 14.38), (-1.177, 16.35, 13.67), (-1.177, 16.78, 14.49), (-1.177, 12.11, 13.63), (-1.177, 12.01, 14.39), (-1.177, 14.04, 14.51), (-1.177, 14.14, 13.51), (-1.084, 11.99, 15.36), (-1.084, 12.0, 14.4), (-1.084, 14.99, 15.4), (-1.084, 14.96, 14.53), (-1.084, 18.47, 15.35), (-1.084, 18.07, 14.51), (-1.084, 21.31, 15.43), (-1.084, 21.43, 14.67), (-1.084, 19.19, 14.54), (-1.084, 19.05, 15.53), (-0.9433, 33.07, 10.51), (-0.9433, 33.07, 11.92), (-0.9433, 30.53, 10.72), (-0.9433, 30.53, 12.13), (-0.9433, 25.12, 10.77), (-0.9433, 25.05, 12.01), (-0.9433, 24.17, 11.25), (-0.9433, 21.54, 12.02), (-0.8496, 33.42, 14.29), (-0.8496, 33.42, 15.7), (-0.8496, 30.99, 14.38), (-0.8496, 30.99, 15.6), (-0.8496, 27.56, 14.5), (-0.8496, 27.98, 15.83), (-0.8496, 21.63, 14.46), (-0.8496, 21.53, 15.68), (-0.8496, 25.32, 15.86), (-0.8496, 27.36, 14.4), (-0.8883, 33.19, 13.37), (-0.8883, 33.19, 14.23), (-0.8883, 30.76, 13.43), (-0.8883, 30.76, 14.17), (-0.8883, 27.32, 13.5), (-0.8883, 27.74, 14.3), (-0.8883, 23.21, 13.47), (-0.8883, 23.12, 14.2), (-0.8883, 25.08, 14.32), (-0.8883, 27.12, 13.44), (-0.8496, 33.58, 9.684), (-0.8496, 33.42, 10.49), (-0.8496, 33.25, 8.659), (-0.8496, 33.24, 9.62), (-0.8496, 30.7, 8.624), (-0.8496, 30.73, 9.489), (-0.8496, 27.21, 8.671), (-0.8496, 27.62, 9.509), (-0.8496, 22.98, 8.503), (-0.8496, 22.86, 9.258), (-0.8496, 24.87, 9.439), (-0.8496, 25.01, 8.442), (-1.177, 33.07, 10.51), (-1.177, 33.07, 11.92), (-1.177, 30.53, 10.72), (-1.177, 30.53, 12.13), (-1.177, 25.12, 10.77), (-1.177, 25.05, 12.01), (-1.177, 24.17, 11.25), (-1.177, 21.54, 12.02), (-1.084, 33.42, 14.29), (-1.084, 33.42, 15.7), (-1.084, 30.99, 14.38), (-1.084, 30.99, 15.6), (-1.084, 27.56, 14.5), (-1.084, 27.98, 15.83), (-1.084, 21.63, 14.46), (-1.084, 21.53, 15.68), (-1.084, 25.32, 15.86), (-1.084, 27.36, 14.4), (-1.122, 33.19, 13.37), (-1.122, 33.19, 14.23), (-1.122, 30.76, 13.43), (-1.122, 30.76, 14.17), (-1.122, 27.32, 13.5), (-1.122, 27.74, 14.3), (-1.122, 23.21, 13.47), (-1.122, 23.12, 14.2), (-1.122, 25.08, 14.32), (-1.122, 27.12, 13.44), (-1.084, 33.58, 9.684), (-1.084, 33.42, 10.49), (-0.8496, 29.72, 10.73), (-1.084, 29.72, 10.73), (-0.8496, 29.88, 9.576), (-1.084, 29.88, 9.576), (-1.084, 25.37, 9.504), (-1.084, 25.21, 10.49), (-0.8496, 25.37, 9.504), (-0.8496, 25.21, 10.49), (-1.084, 33.25, 8.659), (-1.084, 33.24, 9.62), (-1.084, 30.7, 8.624), (-1.084, 30.73, 9.489), (-1.084, 27.21, 8.671), (-1.084, 27.62, 9.509), (-1.084, 22.98, 8.503), (-1.084, 22.86, 9.258), (-1.084, 24.87, 9.439), (-1.084, 25.01, 8.442), (-0.8513, 25.82, 12.1), (-1.082, 26.28, 13.21), (-1.082, 25.82, 12.1), (-0.8513, 29.7, 12.19), (-1.082, 29.74, 13.39), (-1.082, 29.7, 12.19), (-0.8513, 33.66, 13.1), (-0.8513, 33.4, 12.08), (-1.082, 33.66, 13.1), (-1.082, 33.4, 12.08), (-0.9433, 24.43, 11.01), (-1.177, 24.43, 11.01), (-0.9433, 23.01, 11.32), (-1.177, 23.01, 11.31), (-1.177, 21.74, 11.43), (-0.9433, 21.74, 11.43), (-0.9433, 21.85, 11.57), (-1.177, 21.85, 11.57), (-0.8502, 20.08, 13.45), (-0.8513, 22.98, 12.41), (-0.934, 29.74, 13.39), (-0.8513, 29.73, 12.98), (-0.8513, 25.87, 12.23), (-0.8513, 33.44, 13.11), (-0.9917, 26.28, 13.21), (-0.9469, 22.91, 13.37), (-0.8513, 33.19, 12.88), (-0.8513, 25.58, 12.48), (-0.8513, 29.05, 12.59), (-0.8513, 29.45, 12.98), (-0.9221, 29.39, 13.37)], [], [(0, 1, 3, 2), (2, 3, 5, 4), (4, 5, 7, 6), (6, 7, 9, 8), (8, 9, 11, 10), (10, 11, 13, 12), (5, 3, 17, 18), (12, 13, 15, 14), (14, 15, 1, 0), (8, 95, 94, 6), (22, 21, 29, 30), (11, 9, 20, 21), (1, 15, 23, 16), (3, 1, 16, 17), (7, 5, 18, 19), (13, 11, 21, 22), (9, 7, 19, 20), (15, 13, 22, 23), (25, 24, 32, 33), (20, 19, 27, 28), (18, 17, 25, 26), (23, 22, 30, 31), (21, 20, 28, 29), (19, 18, 26, 27), (17, 16, 24, 25), (16, 23, 31, 24), (24, 31, 39, 32), (30, 29, 37, 38), (28, 27, 35, 36), (26, 25, 33, 34), (31, 30, 38, 39), (29, 28, 36, 37), (27, 26, 34, 35), (39, 38, 46, 47), (37, 36, 44, 70, 69), (35, 34, 48, 42, 43), (33, 32, 71, 72, 41), (32, 39, 47, 40, 71), (38, 37, 69, 45, 46), (36, 35, 43, 44), (34, 33, 41, 49, 48), (48, 49, 59, 58), (49, 41, 51, 59), (46, 45, 55, 56), (42, 48, 58, 52), (43, 42, 52, 53), (47, 46, 56, 57), (44, 43, 53, 54), (41, 72, 73, 51), (40, 47, 57, 50), (56, 55, 67, 64, 65), (54, 53, 62, 63), (51, 73, 74, 60, 61), (57, 56, 65, 66), (45, 69, 67, 55), (50, 57, 66, 60, 74), (58, 59, 51, 61), (62, 53, 52, 58), (68, 70, 44, 54), (67, 68, 54, 63, 64), (67, 69, 70, 68), (74, 73, 72, 71), (71, 40, 50, 74), (78, 79, 84, 83), (82, 98, 99, 88, 87), (10, 96, 95, 8), (12, 14, 79, 78), (2, 4, 77, 76), (78, 97, 96, 10, 12), (14, 0, 75, 79), (0, 2, 76, 75), (83, 84, 92, 91), (75, 76, 81, 80), (79, 75, 80, 84), (83, 102, 97, 78), (85, 86, 87, 88, 89, 90, 91, 92), (90, 101, 102, 83, 91), (88, 99, 100, 89), (80, 81, 86, 85), (84, 80, 85, 92), (77, 93, 98, 82), (89, 100, 101, 90), (81, 82, 87, 86), (93, 94, 99, 98), (96, 97, 102, 101), (94, 95, 100, 99), (95, 96, 101, 100), (82, 81, 76, 77), (6, 94, 93, 77, 4), (61, 60, 66, 65, 64, 63, 62, 58), (103, 104, 106, 105), (105, 106, 108, 107), (107, 108, 110, 109), (109, 110, 112, 111), (111, 112, 114, 113), (113, 114, 116, 115), (108, 106, 120, 121), (115, 116, 118, 117), (117, 118, 104, 103), (111, 198, 197, 109), (125, 124, 132, 133), (114, 112, 123, 124), (104, 118, 126, 119), (106, 104, 119, 120), (110, 108, 121, 122), (116, 114, 124, 125), (112, 110, 122, 123), (118, 116, 125, 126), (128, 127, 135, 136), (123, 122, 130, 131), (121, 120, 128, 129), (126, 125, 133, 134), (124, 123, 131, 132), (122, 121, 129, 130), (120, 119, 127, 128), (119, 126, 134, 127), (127, 134, 142, 135), (133, 132, 140, 141), (131, 130, 138, 139), (129, 128, 136, 137), (134, 133, 141, 142), (132, 131, 139, 140), (130, 129, 137, 138), (142, 141, 149, 150), (140, 139, 147, 173, 172), (138, 137, 151, 145, 146), (136, 135, 174, 175, 144), (135, 142, 150, 143, 174), (141, 140, 172, 148, 149), (139, 138, 146, 147), (137, 136, 144, 152, 151), (151, 152, 162, 161), (152, 144, 154, 162), (149, 148, 158, 159), (145, 151, 161, 155), (146, 145, 155, 156), (150, 149, 159, 160), (147, 146, 156, 157), (144, 175, 176, 154), (143, 150, 160, 153), (159, 158, 170, 167, 168), (157, 156, 165, 166), (154, 176, 177, 163, 164), (160, 159, 168, 169), (148, 172, 170, 158), (153, 160, 169, 163, 177), (161, 162, 154, 164), (165, 156, 155, 161), (171, 173, 147, 157), (170, 171, 157, 166, 167), (170, 172, 173, 171), (177, 176, 175, 174), (174, 143, 153, 177), (181, 182, 187, 186), (185, 201, 202, 191, 190), (113, 199, 198, 111), (115, 117, 182, 181), (105, 107, 180, 179), (181, 200, 199, 113, 115), (117, 103, 178, 182), (103, 105, 179, 178), (186, 187, 195, 194), (178, 179, 184, 183), (182, 178, 183, 187), (186, 205, 200, 181), (188, 189, 190, 191, 192, 193, 194, 195), (193, 204, 205, 186, 194), (191, 202, 203, 192), (183, 184, 189, 188), (187, 183, 188, 195), (180, 196, 201, 185), (192, 203, 204, 193), (184, 185, 190, 189), (196, 197, 202, 201), (199, 200, 205, 204), (197, 198, 203, 202), (198, 199, 204, 203), (185, 184, 179, 180), (109, 197, 196, 180, 107), (164, 163, 169, 168, 167, 166, 165, 161), (206, 207, 209, 208), (208, 209, 211, 210), (210, 211, 213, 212), (212, 213, 215, 214), (214, 215, 217, 216), (216, 217, 219, 218), (211, 209, 223, 224), (218, 219, 221, 220), (220, 221, 207, 206), (214, 301, 300, 212), (228, 227, 235, 236), (217, 215, 226, 227), (207, 221, 229, 222), (209, 207, 222, 223), (213, 211, 224, 225), (219, 217, 227, 228), (215, 213, 225, 226), (221, 219, 228, 229), (231, 230, 238, 239), (226, 225, 233, 234), (224, 223, 231, 232), (229, 228, 236, 237), (227, 226, 234, 235), (225, 224, 232, 233), (223, 222, 230, 231), (222, 229, 237, 230), (230, 237, 245, 238), (236, 235, 243, 244), (234, 233, 241, 242), (232, 231, 239, 240), (237, 236, 244, 245), (235, 234, 242, 243), (233, 232, 240, 241), (245, 244, 252, 253), (243, 242, 250, 276, 275), (241, 240, 254, 248, 249), (239, 238, 277, 278, 247), (238, 245, 253, 246, 277), (244, 243, 275, 251, 252), (242, 241, 249, 250), (240, 239, 247, 255, 254), (254, 255, 265, 264), (255, 247, 257, 265), (252, 251, 261, 262), (248, 254, 264, 258), (249, 248, 258, 259), (253, 252, 262, 263), (250, 249, 259, 260), (247, 278, 279, 257), (246, 253, 263, 256), (262, 261, 273, 270, 271), (260, 259, 268, 269), (257, 279, 280, 266, 267), (263, 262, 271, 272), (251, 275, 273, 261), (256, 263, 272, 266, 280), (264, 265, 257, 267), (268, 259, 258, 264), (274, 276, 250, 260), (273, 274, 260, 269, 270), (273, 275, 276, 274), (280, 279, 278, 277), (277, 246, 256, 280), (284, 285, 290, 289), (288, 304, 305, 294, 293), (216, 302, 301, 214), (218, 220, 285, 284), (208, 210, 283, 282), (284, 303, 302, 216, 218), (220, 206, 281, 285), (206, 208, 282, 281), (289, 290, 298, 297), (281, 282, 287, 286), (285, 281, 286, 290), (289, 308, 303, 284), (291, 292, 293, 294, 295, 296, 297, 298), (296, 307, 308, 289, 297), (294, 305, 306, 295), (286, 287, 292, 291), (290, 286, 291, 298), (283, 299, 304, 288), (295, 306, 307, 296), (287, 288, 293, 292), (299, 300, 305, 304), (302, 303, 308, 307), (300, 301, 306, 305), (301, 302, 307, 306), (288, 287, 282, 283), (212, 300, 299, 283, 210), (267, 266, 272, 271, 270, 269, 268, 264), (309, 310, 312, 311), (311, 312, 314, 313), (313, 314, 316, 315), (315, 316, 318, 317), (317, 318, 320, 319), (319, 320, 322, 321), (314, 312, 326, 327), (321, 322, 324, 323), (323, 324, 310, 309), (317, 404, 403, 315), (331, 330, 338, 339), (320, 318, 329, 330), (310, 324, 332, 325), (312, 310, 325, 326), (316, 314, 327, 328), (322, 320, 330, 331), (318, 316, 328, 329), (324, 322, 331, 332), (334, 333, 341, 342), (329, 328, 336, 337), (327, 326, 334, 335), (332, 331, 339, 340), (330, 329, 337, 338), (328, 327, 335, 336), (326, 325, 333, 334), (325, 332, 340, 333), (333, 340, 348, 341), (339, 338, 346, 347), (337, 336, 344, 345), (335, 334, 342, 343), (340, 339, 347, 348), (338, 337, 345, 346), (336, 335, 343, 344), (348, 347, 355, 356), (346, 345, 353, 379, 378), (344, 343, 357, 351, 352), (342, 341, 380, 381, 350), (341, 348, 356, 349, 380), (347, 346, 378, 354, 355), (345, 344, 352, 353), (343, 342, 350, 358, 357), (357, 358, 368, 367), (358, 350, 360, 368), (355, 354, 364, 365), (351, 357, 367, 361), (352, 351, 361, 362), (356, 355, 365, 366), (353, 352, 362, 363), (350, 381, 382, 360), (349, 356, 366, 359), (365, 364, 376, 373, 374), (363, 362, 371, 372), (360, 382, 383, 369, 370), (366, 365, 374, 375), (354, 378, 376, 364), (359, 366, 375, 369, 383), (367, 368, 360, 370), (371, 362, 361, 367), (377, 379, 353, 363), (376, 377, 363, 372, 373), (376, 378, 379, 377), (383, 382, 381, 380), (380, 349, 359, 383), (387, 388, 393, 392), (391, 407, 408, 397, 396), (319, 405, 404, 317), (321, 323, 388, 387), (311, 313, 386, 385), (387, 406, 405, 319, 321), (323, 309, 384, 388), (309, 311, 385, 384), (392, 393, 401, 400), (384, 385, 390, 389), (388, 384, 389, 393), (392, 411, 406, 387), (394, 395, 396, 397, 398, 399, 400, 401), (399, 410, 411, 392, 400), (397, 408, 409, 398), (389, 390, 395, 394), (393, 389, 394, 401), (386, 402, 407, 391), (398, 409, 410, 399), (390, 391, 396, 395), (402, 403, 408, 407), (405, 406, 411, 410), (403, 404, 409, 408), (404, 405, 410, 409), (391, 390, 385, 386), (315, 403, 402, 386, 313), (370, 369, 375, 374, 373, 372, 371, 367), (412, 413, 415, 414), (414, 415, 417, 416), (416, 417, 419, 418), (418, 419, 421, 420), (420, 421, 423, 422), (422, 423, 425, 424), (417, 415, 429, 430), (424, 425, 427, 426), (426, 427, 413, 412), (420, 507, 506, 418), (434, 433, 441, 442), (423, 421, 432, 433), (413, 427, 435, 428), (415, 413, 428, 429), (419, 417, 430, 431), (425, 423, 433, 434), (421, 419, 431, 432), (427, 425, 434, 435), (437, 436, 444, 445), (432, 431, 439, 440), (430, 429, 437, 438), (435, 434, 442, 443), (433, 432, 440, 441), (431, 430, 438, 439), (429, 428, 436, 437), (428, 435, 443, 436), (436, 443, 451, 444), (442, 441, 449, 450), (440, 439, 447, 448), (438, 437, 445, 446), (443, 442, 450, 451), (441, 440, 448, 449), (439, 438, 446, 447), (451, 450, 458, 459), (449, 448, 456, 482, 481), (447, 446, 460, 454, 455), (445, 444, 483, 484, 453), (444, 451, 459, 452, 483), (450, 449, 481, 457, 458), (448, 447, 455, 456), (446, 445, 453, 461, 460), (460, 461, 471, 470), (461, 453, 463, 471), (458, 457, 467, 468), (454, 460, 470, 464), (455, 454, 464, 465), (459, 458, 468, 469), (456, 455, 465, 466), (453, 484, 485, 463), (452, 459, 469, 462), (468, 467, 479, 476, 477), (466, 465, 474, 475), (463, 485, 486, 472, 473), (469, 468, 477, 478), (457, 481, 479, 467), (462, 469, 478, 472, 486), (470, 471, 463, 473), (474, 465, 464, 470), (480, 482, 456, 466), (479, 480, 466, 475, 476), (479, 481, 482, 480), (486, 485, 484, 483), (483, 452, 462, 486), (490, 491, 496, 495), (494, 510, 511, 500, 499), (422, 508, 507, 420), (424, 426, 491, 490), (414, 416, 489, 488), (490, 509, 508, 422, 424), (426, 412, 487, 491), (412, 414, 488, 487), (495, 496, 504, 503), (487, 488, 493, 492), (491, 487, 492, 496), (495, 514, 509, 490), (497, 498, 499, 500, 501, 502, 503, 504), (502, 513, 514, 495, 503), (500, 511, 512, 501), (492, 493, 498, 497), (496, 492, 497, 504), (489, 505, 510, 494), (501, 512, 513, 502), (493, 494, 499, 498), (505, 506, 511, 510), (508, 509, 514, 513), (506, 507, 512, 511), (507, 508, 513, 512), (494, 493, 488, 489), (418, 506, 505, 489, 416), (473, 472, 478, 477, 476, 475, 474, 470), (515, 516, 518, 517), (517, 518, 520, 519), (519, 520, 522, 521), (521, 522, 524, 523), (523, 524, 526, 525), (525, 526, 528, 527), (520, 518, 532, 533), (527, 528, 530, 529), (529, 530, 516, 515), (523, 610, 609, 521), (537, 536, 544, 545), (526, 524, 535, 536), (516, 530, 538, 531), (518, 516, 531, 532), (522, 520, 533, 534), (528, 526, 536, 537), (524, 522, 534, 535), (530, 528, 537, 538), (540, 539, 547, 548), (535, 534, 542, 543), (533, 532, 540, 541), (538, 537, 545, 546), (536, 535, 543, 544), (534, 533, 541, 542), (532, 531, 539, 540), (531, 538, 546, 539), (539, 546, 554, 547), (545, 544, 552, 553), (543, 542, 550, 551), (541, 540, 548, 549), (546, 545, 553, 554), (544, 543, 551, 552), (542, 541, 549, 550), (554, 553, 561, 562), (552, 551, 559, 585, 584), (550, 549, 563, 557, 558), (548, 547, 586, 587, 556), (547, 554, 562, 555, 586), (553, 552, 584, 560, 561), (551, 550, 558, 559), (549, 548, 556, 564, 563), (563, 564, 574, 573), (564, 556, 566, 574), (561, 560, 570, 571), (557, 563, 573, 567), (558, 557, 567, 568), (562, 561, 571, 572), (559, 558, 568, 569), (556, 587, 588, 566), (555, 562, 572, 565), (571, 570, 582, 579, 580), (569, 568, 577, 578), (566, 588, 589, 575, 576), (572, 571, 580, 581), (560, 584, 582, 570), (565, 572, 581, 575, 589), (573, 574, 566, 576), (577, 568, 567, 573), (583, 585, 559, 569), (582, 583, 569, 578, 579), (582, 584, 585, 583), (589, 588, 587, 586), (586, 555, 565, 589), (593, 594, 599, 598), (597, 613, 614, 603, 602), (525, 611, 610, 523), (527, 529, 594, 593), (517, 519, 592, 591), (593, 612, 611, 525, 527), (529, 515, 590, 594), (515, 517, 591, 590), (598, 599, 607, 606), (590, 591, 596, 595), (594, 590, 595, 599), (598, 617, 612, 593), (600, 601, 602, 603, 604, 605, 606, 607), (605, 616, 617, 598, 606), (603, 614, 615, 604), (595, 596, 601, 600), (599, 595, 600, 607), (592, 608, 613, 597), (604, 615, 616, 605), (596, 597, 602, 601), (608, 609, 614, 613), (611, 612, 617, 616), (609, 610, 615, 614), (610, 611, 616, 615), (597, 596, 591, 592), (521, 609, 608, 592, 519), (576, 575, 581, 580, 579, 578, 577, 573), (618, 619, 621, 620), (620, 621, 623, 622), (622, 623, 625, 624), (624, 625, 627, 626), (626, 627, 629, 628), (628, 629, 631, 630), (623, 621, 635, 636), (630, 631, 633, 632), (632, 633, 619, 618), (626, 713, 712, 624), (640, 639, 647, 648), (629, 627, 638, 639), (619, 633, 641, 634), (621, 619, 634, 635), (625, 623, 636, 637), (631, 629, 639, 640), (627, 625, 637, 638), (633, 631, 640, 641), (643, 642, 650, 651), (638, 637, 645, 646), (636, 635, 643, 644), (641, 640, 648, 649), (639, 638, 646, 647), (637, 636, 644, 645), (635, 634, 642, 643), (634, 641, 649, 642), (642, 649, 657, 650), (648, 647, 655, 656), (646, 645, 653, 654), (644, 643, 651, 652), (649, 648, 656, 657), (647, 646, 654, 655), (645, 644, 652, 653), (657, 656, 664, 665), (655, 654, 662, 688, 687), (653, 652, 666, 660, 661), (651, 650, 689, 690, 659), (650, 657, 665, 658, 689), (656, 655, 687, 663, 664), (654, 653, 661, 662), (652, 651, 659, 667, 666), (666, 667, 677, 676), (667, 659, 669, 677), (664, 663, 673, 674), (660, 666, 676, 670), (661, 660, 670, 671), (665, 664, 674, 675), (662, 661, 671, 672), (659, 690, 691, 669), (658, 665, 675, 668), (674, 673, 685, 682, 683), (672, 671, 680, 681), (669, 691, 692, 678, 679), (675, 674, 683, 684), (663, 687, 685, 673), (668, 675, 684, 678, 692), (676, 677, 669, 679), (680, 671, 670, 676), (686, 688, 662, 672), (685, 686, 672, 681, 682), (685, 687, 688, 686), (692, 691, 690, 689), (689, 658, 668, 692), (696, 697, 702, 701), (700, 716, 717, 706, 705), (628, 714, 713, 626), (630, 632, 697, 696), (620, 622, 695, 694), (696, 715, 714, 628, 630), (632, 618, 693, 697), (618, 620, 694, 693), (701, 702, 710, 709), (693, 694, 699, 698), (697, 693, 698, 702), (701, 720, 715, 696), (703, 704, 705, 706, 707, 708, 709, 710), (708, 719, 720, 701, 709), (706, 717, 718, 707), (698, 699, 704, 703), (702, 698, 703, 710), (695, 711, 716, 700), (707, 718, 719, 708), (699, 700, 705, 704), (711, 712, 717, 716), (714, 715, 720, 719), (712, 713, 718, 717), (713, 714, 719, 718), (700, 699, 694, 695), (624, 712, 711, 695, 622), (679, 678, 684, 683, 682, 681, 680, 676), (729, 722, 724, 730), (730, 724, 728, 733, 735), (732, 726, 722, 729), (723, 727, 725, 721), (728, 724, 722, 726), (725, 732, 729, 721), (727, 734, 731, 732, 725), (723, 730, 735, 734, 727), (721, 729, 730, 723), (735, 733, 731), (734, 735, 731), (731, 733, 728, 726, 732), (739, 738, 736, 737), (740, 742, 752, 755, 753, 746, 744), (736, 738, 742, 740), (739, 737, 741, 743), (738, 739, 743, 742), (737, 736, 740, 741), (746, 747, 751, 750), (743, 741, 745, 747), (742, 743, 747, 746, 753, 754, 752), (741, 740, 744, 745), (751, 749, 748, 750), (745, 744, 748, 749), (744, 746, 750, 748), (747, 745, 749, 751), (759, 758, 756, 757), (754, 753, 755), (755, 752, 754), (760, 762, 772, 775, 773, 766, 764), (756, 758, 762, 760), (759, 757, 761, 763), (758, 759, 763, 762), (757, 756, 760, 761), (766, 767, 771, 770), (763, 761, 765, 767), (762, 763, 767, 766, 773, 774, 772), (761, 760, 764, 765), (771, 769, 768, 770), (765, 764, 768, 769), (764, 766, 770, 768), (767, 765, 769, 771), (774, 773, 775), (775, 772, 774), (784, 777, 779, 785), (785, 779, 783, 788, 790), (787, 781, 777, 784), (778, 782, 780, 776), (783, 779, 777, 781), (780, 787, 784, 776), (782, 789, 786, 787, 780), (778, 785, 790, 789, 782), (776, 784, 785, 778), (790, 788, 786), (789, 790, 786), (786, 788, 783, 781, 787), (799, 792, 806, 807, 800), (800, 807, 794, 798, 803, 805), (802, 796, 792, 799), (793, 797, 795, 791), (798, 794, 806, 792, 796), (795, 802, 799, 791), (797, 804, 801, 802, 795), (793, 800, 805, 804, 797), (791, 799, 800, 793), (805, 803, 801), (804, 805, 801), (801, 803, 798, 796, 802), (807, 806, 794), (808, 809, 811, 810), (810, 811, 813, 812), (812, 813, 815, 1017, 1022, 814), (816, 817, 819, 818), (818, 819, 821, 820), (820, 821, 823, 822), (824, 825, 827, 826), (826, 827, 829, 828), (832, 831, 830, 1026, 1025), (828, 829, 831, 832), (833, 834, 836, 835), (835, 836, 838, 837), (842, 841, 840, 839), (837, 838, 841, 842), (843, 844, 846, 845), (845, 846, 848, 847), (852, 851, 850, 849), (847, 848, 851, 852), (853, 854, 856, 855), (855, 856, 858, 857), (862, 861, 860, 859), (857, 858, 861, 862), (863, 865, 866, 864), (865, 867, 868, 866), (867, 869, 1021, 1018, 870, 868), (871, 873, 874, 872), (873, 875, 876, 874), (875, 877, 878, 876), (879, 881, 882, 880), (881, 883, 884, 882), (888, 885, 886, 887), (883, 888, 887, 884), (889, 891, 892, 890), (891, 893, 894, 892), (898, 895, 896, 897), (893, 898, 897, 894), (899, 901, 902, 900), (901, 903, 904, 902), (908, 905, 906, 907), (903, 908, 907, 904), (909, 911, 912, 910), (911, 913, 914, 912), (918, 915, 916, 917), (913, 918, 917, 914), (831, 887, 886, 830), (809, 864, 866, 811), (852, 908, 903, 847), (832, 888, 883, 828), (810, 865, 863, 808), (848, 904, 907, 851), (829, 884, 887, 831), (849, 905, 908, 852), (811, 866, 868, 813), (812, 867, 865, 810), (853, 909, 910, 854), (833, 889, 890, 834), (815, 870, 1018, 1017), (813, 868, 870, 815), (854, 910, 912, 856), (834, 890, 892, 836), (814, 869, 867, 812), (855, 911, 909, 853), (835, 891, 889, 833), (816, 871, 872, 817), (856, 912, 914, 858), (836, 892, 894, 838), (817, 872, 874, 819), (857, 913, 911, 855), (837, 893, 891, 835), (818, 873, 871, 816), (860, 916, 915, 859), (840, 896, 895, 839), (861, 917, 916, 860), (841, 897, 896, 840), (819, 874, 876, 821), (862, 918, 913, 857), (842, 898, 893, 837), (820, 875, 873, 818), (858, 914, 917, 861), (838, 894, 897, 841), (877, 822, 996, 994), (859, 915, 918, 862), (839, 895, 898, 842), (821, 876, 878, 823), (822, 877, 875, 820), (843, 899, 900, 844), (824, 879, 880, 825), (844, 900, 902, 846), (825, 880, 882, 827), (845, 901, 899, 843), (826, 881, 879, 824), (846, 902, 904, 848), (827, 882, 884, 829), (847, 903, 901, 845), (828, 883, 881, 826), (808, 863, 864, 809), (850, 906, 905, 849), (885, 1032, 1031, 1008), (851, 907, 906, 850), (919, 920, 922, 921), (921, 922, 924, 923), (923, 924, 926, 1023, 1019, 925), (927, 928, 930, 929), (929, 930, 932, 931), (936, 935, 934, 933), (931, 932, 935, 936), (937, 938, 940, 939), (939, 940, 942, 941), (946, 945, 944, 943), (941, 942, 945, 946), (994, 996, 989, 990), (991, 992, 987, 947), (949, 950, 952, 951), (951, 952, 954, 953), (958, 957, 956, 955), (953, 954, 957, 958), (959, 961, 962, 960), (961, 963, 964, 962), (963, 965, 1020, 1024, 966, 964), (967, 969, 970, 968), (969, 971, 972, 970), (976, 973, 974, 975), (971, 976, 975, 972), (977, 979, 980, 978), (979, 981, 982, 980), (986, 983, 984, 985), (981, 986, 985, 982), (822, 823, 995, 996), (823, 878, 993, 995), (996, 995, 991, 989), (878, 877, 994, 993), (997, 999, 1000, 998), (999, 1001, 1002, 1000), (1006, 1003, 1004, 1005), (1001, 1006, 1005, 1002), (935, 975, 974, 934), (920, 960, 962, 922), (992, 990, 988, 987), (936, 976, 971, 931), (921, 961, 959, 919), (947, 987, 988, 948), (932, 972, 975, 935), (993, 994, 990, 992), (933, 973, 976, 936), (922, 962, 964, 924), (923, 963, 961, 921), (949, 997, 998, 950), (937, 977, 978, 938), (926, 966, 1024, 1023), (924, 964, 966, 926), (950, 998, 1000, 952), (938, 978, 980, 940), (925, 965, 963, 923), (951, 999, 997, 949), (939, 979, 977, 937), (952, 1000, 1002, 954), (940, 980, 982, 942), (953, 1001, 999, 951), (941, 981, 979, 939), (956, 1004, 1003, 955), (944, 984, 983, 943), (957, 1005, 1004, 956), (945, 985, 984, 944), (958, 1006, 1001, 953), (946, 986, 981, 941), (954, 1002, 1005, 957), (942, 982, 985, 945), (955, 1003, 1006, 958), (943, 983, 986, 946), (927, 967, 968, 928), (928, 968, 970, 930), (929, 969, 967, 927), (990, 989, 948, 988), (930, 970, 972, 932), (931, 971, 969, 929), (919, 959, 960, 920), (995, 993, 992, 991), (934, 974, 973, 933), (989, 991, 947, 948), (1007, 1009, 1012, 1010), (830, 886, 1009, 1007), (886, 885, 1008, 1009), (1011, 1027, 1030, 1013, 1015), (1037, 1031, 1029, 1035), (1008, 1031, 1037, 1027, 1011), (1009, 1008, 1011, 1012), (1014, 1016, 1015, 1013), (1012, 1011, 1015, 1016), (1010, 1012, 1016, 1014), (1017, 1018, 1021, 1022), (1019, 1020, 965, 925), (1022, 1021, 869, 814), (1023, 1024, 1020, 1019), (1035, 1036, 1037), (1030, 1033, 1028, 1010, 1014, 1013), (1029, 1034, 1026, 830, 1007), (1025, 1032, 885, 888, 832), (1028, 1036, 1035, 1029, 1007, 1010), (1032, 1025, 1026), (1033, 1030, 1027, 1028), (1027, 1037, 1036, 1028), (1029, 1031, 1032, 1026, 1034)])
me_cylinder.use_remesh_preserve_volume = False
me_cylinder.use_remesh_preserve_attributes = False
me_cylinder.use_mirror_vertex_groups = False
me_cylinder.update()

# ---- objects
ob_cylinder_001 = bpy.data.objects.new('Cylinder.001', me_cylinder_001)
ob_cylinder = bpy.data.objects.new('Cylinder', me_cylinder)

# ---- transforms, parenting, visibility, modifiers, constraints
ob_cylinder_001.location = (0.0, 0.0, 0.0)
ob_cylinder_001.lineart.crease_threshold = 0.0
ob_cylinder.location = (0.0, 0.0, 0.0)
ob_cylinder.lineart.crease_threshold = 0.0

# ---- collection membership
col_collection_1.objects.link(ob_cylinder_001)
col_collection_1.objects.link(ob_cylinder)

# ---- scene / render settings (as saved in the file)
scene.frame_start = 1; scene.frame_end = 250; scene.frame_set(1)
scene.render.engine = 'BLENDER_EEVEE_NEXT'
scene.render.resolution_percentage = 50
scene.render.dither_intensity = 0.0
scene.cycles.use_denoising = False
scene.cycles.samples = 128
scene.cycles.sampling_pattern = 'TABULATED_SOBOL'
scene.cycles.light_sampling_threshold = 0.0
scene.cycles.use_adaptive_sampling = False
scene.cycles.use_light_tree = False
scene.cycles.blur_glossy = 0.0
scene.cycles.sample_clamp_indirect = 0.0
scene.view_settings.view_transform = 'Standard'
bpy.context.view_layer.update()

# ---- added for rendering (the .blend has no active camera and no usable light): camera, sun
cam_auto = bpy.data.cameras.new('AutoCamera')
cam_auto.lens = 50.0
cam_auto.sensor_width = 36.0
cam_auto.clip_end = 1090.09
ob_auto_camera = bpy.data.objects.new('AutoCamera', cam_auto)
scene.collection.objects.link(ob_auto_camera)
ob_auto_camera.location = (61.4053, -66.6935, 45.2268)
ob_auto_camera.rotation_euler = (1.09748, -7.21219e-08, 0.694738)
scene.camera = ob_auto_camera
light_auto_sun = bpy.data.lights.new('AutoSun', 'SUN')
light_auto_sun.energy = 3.0
light_auto_sun.angle = 0.0523599
ob_auto_sun = bpy.data.objects.new('AutoSun', light_auto_sun)
scene.collection.objects.link(ob_auto_sun)
ob_auto_sun.rotation_euler = (0.872665, 0.174533, 0.523599)
bpy.context.view_layer.update()

